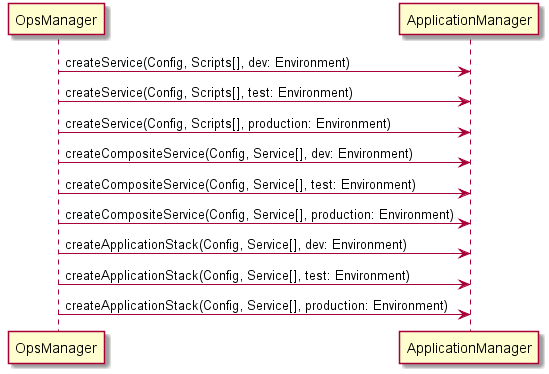

The diagram above was rendered by PlantUML. Its source (embedded in the PNG):
@startuml
OpsManager -> ApplicationManager : createService(Config, Scripts[], dev: Environment)
OpsManager -> ApplicationManager : createService(Config, Scripts[], test: Environment)
OpsManager -> ApplicationManager : createService(Config, Scripts[], production: Environment)
OpsManager -> ApplicationManager : createCompositeService(Config, Service[], dev: Environment)
OpsManager -> ApplicationManager : createCompositeService(Config, Service[], test: Environment)
OpsManager -> ApplicationManager : createCompositeService(Config, Service[], production: Environment)
OpsManager -> ApplicationManager : createApplicationStack(Config, Service[], dev: Environment)
OpsManager -> ApplicationManager : createApplicationStack(Config, Service[], test: Environment)
OpsManager -> ApplicationManager : createApplicationStack(Config, Service[], production: Environment)
@enduml